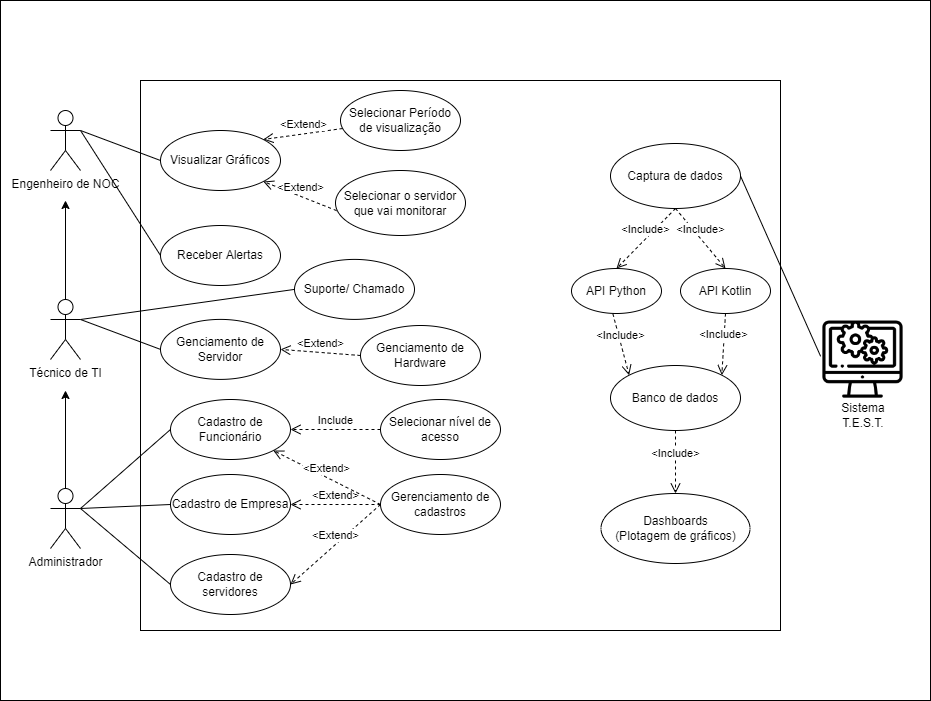

The diagram above was exported from draw.io. Its source (the exported page's mxGraphModel, read from the mxfile embedded in the PNG):
<mxGraphModel dx="1389" dy="618" grid="1" gridSize="10" guides="1" tooltips="1" connect="1" arrows="1" fold="1" page="1" pageScale="1" pageWidth="827" pageHeight="1169" math="0" shadow="0">
  <root>
    <mxCell id="0" />
    <mxCell id="1" parent="0" />
    <mxCell id="jPAG-VQj10h5Q-yX1Pw1-2" value="" style="rounded=0;whiteSpace=wrap;html=1;movable=1;resizable=1;rotatable=1;deletable=1;editable=1;locked=0;connectable=1;" vertex="1" parent="1">
      <mxGeometry y="40" width="930" height="700" as="geometry" />
    </mxCell>
    <mxCell id="8Vlbkun0EX3bjD-wtlK5-3" value="" style="rounded=0;whiteSpace=wrap;html=1;movable=1;resizable=1;rotatable=1;deletable=1;editable=1;locked=0;connectable=1;" parent="1" vertex="1">
      <mxGeometry x="140" y="120" width="640" height="550" as="geometry" />
    </mxCell>
    <mxCell id="8Vlbkun0EX3bjD-wtlK5-4" value="Engenheiro de NOC" style="shape=umlActor;verticalLabelPosition=bottom;verticalAlign=top;html=1;outlineConnect=0;" parent="1" vertex="1">
      <mxGeometry x="50" y="150" width="30" height="60" as="geometry" />
    </mxCell>
    <mxCell id="8Vlbkun0EX3bjD-wtlK5-5" value="Técnico de TI" style="shape=umlActor;verticalLabelPosition=bottom;verticalAlign=top;html=1;outlineConnect=0;" parent="1" vertex="1">
      <mxGeometry x="50" y="339" width="30" height="60" as="geometry" />
    </mxCell>
    <mxCell id="8Vlbkun0EX3bjD-wtlK5-6" value="Administrador" style="shape=umlActor;verticalLabelPosition=bottom;verticalAlign=top;html=1;outlineConnect=0;" parent="1" vertex="1">
      <mxGeometry x="50" y="528" width="30" height="60" as="geometry" />
    </mxCell>
    <mxCell id="8Vlbkun0EX3bjD-wtlK5-10" value="Visualizar Gráficos" style="ellipse;whiteSpace=wrap;html=1;" parent="1" vertex="1">
      <mxGeometry x="160" y="170" width="120" height="60" as="geometry" />
    </mxCell>
    <mxCell id="8Vlbkun0EX3bjD-wtlK5-11" value="Selecionar Período de visualização" style="ellipse;whiteSpace=wrap;html=1;" parent="1" vertex="1">
      <mxGeometry x="340" y="130" width="120" height="60" as="geometry" />
    </mxCell>
    <mxCell id="8Vlbkun0EX3bjD-wtlK5-12" value="Selecionar o servidor que vai monitorar" style="ellipse;whiteSpace=wrap;html=1;" parent="1" vertex="1">
      <mxGeometry x="335" y="210" width="130" height="65" as="geometry" />
    </mxCell>
    <mxCell id="8Vlbkun0EX3bjD-wtlK5-13" value="Receber Alertas" style="ellipse;whiteSpace=wrap;html=1;" parent="1" vertex="1">
      <mxGeometry x="160" y="265" width="120" height="60" as="geometry" />
    </mxCell>
    <mxCell id="8Vlbkun0EX3bjD-wtlK5-14" value="Suporte/ Chamado" style="ellipse;whiteSpace=wrap;html=1;" parent="1" vertex="1">
      <mxGeometry x="294" y="298.9" width="120" height="60" as="geometry" />
    </mxCell>
    <mxCell id="8Vlbkun0EX3bjD-wtlK5-15" value="Cadastro de servidores" style="ellipse;whiteSpace=wrap;html=1;" parent="1" vertex="1">
      <mxGeometry x="170" y="594" width="120" height="60" as="geometry" />
    </mxCell>
    <mxCell id="8Vlbkun0EX3bjD-wtlK5-16" value="Cadastro de Empresa" style="ellipse;whiteSpace=wrap;html=1;" parent="1" vertex="1">
      <mxGeometry x="170" y="514" width="120" height="60" as="geometry" />
    </mxCell>
    <mxCell id="8Vlbkun0EX3bjD-wtlK5-17" value="Cadastro de Funcionário" style="ellipse;whiteSpace=wrap;html=1;" parent="1" vertex="1">
      <mxGeometry x="170" y="439" width="120" height="60" as="geometry" />
    </mxCell>
    <mxCell id="8Vlbkun0EX3bjD-wtlK5-18" value="Selecionar nível de acesso" style="ellipse;whiteSpace=wrap;html=1;" parent="1" vertex="1">
      <mxGeometry x="380" y="439" width="120" height="60" as="geometry" />
    </mxCell>
    <mxCell id="8Vlbkun0EX3bjD-wtlK5-19" value="Gerenciamento de cadastros" style="ellipse;whiteSpace=wrap;html=1;" parent="1" vertex="1">
      <mxGeometry x="380" y="514" width="120" height="60" as="geometry" />
    </mxCell>
    <mxCell id="8Vlbkun0EX3bjD-wtlK5-21" value="Captura de dados" style="ellipse;whiteSpace=wrap;html=1;" parent="1" vertex="1">
      <mxGeometry x="610" y="183" width="130" height="65" as="geometry" />
    </mxCell>
    <mxCell id="8Vlbkun0EX3bjD-wtlK5-22" value="API Python" style="ellipse;whiteSpace=wrap;html=1;" parent="1" vertex="1">
      <mxGeometry x="571" y="308" width="90" height="45" as="geometry" />
    </mxCell>
    <mxCell id="8Vlbkun0EX3bjD-wtlK5-24" value="Banco de dados" style="ellipse;whiteSpace=wrap;html=1;" parent="1" vertex="1">
      <mxGeometry x="610" y="405" width="130" height="65" as="geometry" />
    </mxCell>
    <mxCell id="8Vlbkun0EX3bjD-wtlK5-25" value="Dashboards&lt;br&gt;(Plotagem de gráficos)" style="ellipse;whiteSpace=wrap;html=1;" parent="1" vertex="1">
      <mxGeometry x="600.5" y="533" width="149" height="70" as="geometry" />
    </mxCell>
    <mxCell id="8Vlbkun0EX3bjD-wtlK5-26" value="API Kotlin" style="ellipse;whiteSpace=wrap;html=1;" parent="1" vertex="1">
      <mxGeometry x="680" y="308" width="90" height="45" as="geometry" />
    </mxCell>
    <mxCell id="8Vlbkun0EX3bjD-wtlK5-27" value="&amp;lt;Include&amp;gt;" style="html=1;verticalAlign=bottom;endArrow=open;dashed=1;endSize=8;curved=0;rounded=0;exitX=0.5;exitY=1;exitDx=0;exitDy=0;entryX=0.5;entryY=0;entryDx=0;entryDy=0;" parent="1" source="8Vlbkun0EX3bjD-wtlK5-21" target="8Vlbkun0EX3bjD-wtlK5-22" edge="1">
      <mxGeometry relative="1" as="geometry">
        <mxPoint x="450" y="473" as="sourcePoint" />
        <mxPoint x="370" y="473" as="targetPoint" />
      </mxGeometry>
    </mxCell>
    <mxCell id="8Vlbkun0EX3bjD-wtlK5-28" value="&amp;lt;Extend&amp;gt;" style="html=1;verticalAlign=bottom;endArrow=open;dashed=1;endSize=8;curved=0;rounded=0;entryX=1;entryY=0;entryDx=0;entryDy=0;" parent="1" source="8Vlbkun0EX3bjD-wtlK5-11" target="8Vlbkun0EX3bjD-wtlK5-10" edge="1">
      <mxGeometry relative="1" as="geometry">
        <mxPoint x="320" y="150" as="sourcePoint" />
        <mxPoint x="240" y="150" as="targetPoint" />
      </mxGeometry>
    </mxCell>
    <mxCell id="8Vlbkun0EX3bjD-wtlK5-29" value="&amp;lt;Extend&amp;gt;" style="html=1;verticalAlign=bottom;endArrow=open;dashed=1;endSize=8;curved=0;rounded=0;entryX=1;entryY=1;entryDx=0;entryDy=0;exitX=0.008;exitY=0.617;exitDx=0;exitDy=0;exitPerimeter=0;" parent="1" source="8Vlbkun0EX3bjD-wtlK5-12" target="8Vlbkun0EX3bjD-wtlK5-10" edge="1">
      <mxGeometry relative="1" as="geometry">
        <mxPoint x="360" y="187" as="sourcePoint" />
        <mxPoint x="290" y="210" as="targetPoint" />
      </mxGeometry>
    </mxCell>
    <mxCell id="8Vlbkun0EX3bjD-wtlK5-30" value="&amp;lt;Extend&amp;gt;" style="html=1;verticalAlign=bottom;endArrow=open;dashed=1;endSize=8;curved=0;rounded=0;entryX=1;entryY=0.5;entryDx=0;entryDy=0;exitX=0;exitY=0.5;exitDx=0;exitDy=0;" parent="1" source="8Vlbkun0EX3bjD-wtlK5-19" target="8Vlbkun0EX3bjD-wtlK5-15" edge="1">
      <mxGeometry relative="1" as="geometry">
        <mxPoint x="374" y="514" as="sourcePoint" />
        <mxPoint x="300" y="485" as="targetPoint" />
      </mxGeometry>
    </mxCell>
    <mxCell id="8Vlbkun0EX3bjD-wtlK5-31" value="&amp;lt;Extend&amp;gt;" style="html=1;verticalAlign=bottom;endArrow=open;dashed=1;endSize=8;curved=0;rounded=0;entryX=1;entryY=0.5;entryDx=0;entryDy=0;exitX=0;exitY=0.5;exitDx=0;exitDy=0;" parent="1" source="8Vlbkun0EX3bjD-wtlK5-19" target="8Vlbkun0EX3bjD-wtlK5-16" edge="1">
      <mxGeometry relative="1" as="geometry">
        <mxPoint x="370" y="544" as="sourcePoint" />
        <mxPoint x="300" y="634" as="targetPoint" />
      </mxGeometry>
    </mxCell>
    <mxCell id="8Vlbkun0EX3bjD-wtlK5-32" value="&amp;lt;Extend&amp;gt;" style="html=1;verticalAlign=bottom;endArrow=open;dashed=1;endSize=8;curved=0;rounded=0;entryX=1;entryY=1;entryDx=0;entryDy=0;" parent="1" target="8Vlbkun0EX3bjD-wtlK5-17" edge="1">
      <mxGeometry relative="1" as="geometry">
        <mxPoint x="380" y="544" as="sourcePoint" />
        <mxPoint x="300" y="554" as="targetPoint" />
      </mxGeometry>
    </mxCell>
    <mxCell id="8Vlbkun0EX3bjD-wtlK5-33" value="Include" style="html=1;verticalAlign=bottom;endArrow=open;dashed=1;endSize=8;curved=0;rounded=0;entryX=1;entryY=0.5;entryDx=0;entryDy=0;exitX=0;exitY=0.5;exitDx=0;exitDy=0;" parent="1" source="8Vlbkun0EX3bjD-wtlK5-18" target="8Vlbkun0EX3bjD-wtlK5-17" edge="1">
      <mxGeometry relative="1" as="geometry">
        <mxPoint x="390" y="554" as="sourcePoint" />
        <mxPoint x="300" y="479" as="targetPoint" />
      </mxGeometry>
    </mxCell>
    <mxCell id="8Vlbkun0EX3bjD-wtlK5-34" value="&amp;lt;Include&amp;gt;" style="html=1;verticalAlign=bottom;endArrow=open;dashed=1;endSize=8;curved=0;rounded=0;exitX=0.5;exitY=1;exitDx=0;exitDy=0;entryX=0.5;entryY=0;entryDx=0;entryDy=0;" parent="1" source="8Vlbkun0EX3bjD-wtlK5-21" target="8Vlbkun0EX3bjD-wtlK5-26" edge="1">
      <mxGeometry relative="1" as="geometry">
        <mxPoint x="685" y="298" as="sourcePoint" />
        <mxPoint x="626" y="318" as="targetPoint" />
      </mxGeometry>
    </mxCell>
    <mxCell id="8Vlbkun0EX3bjD-wtlK5-35" value="&amp;lt;Include&amp;gt;" style="html=1;verticalAlign=bottom;endArrow=open;dashed=1;endSize=8;curved=0;rounded=0;exitX=0.5;exitY=1;exitDx=0;exitDy=0;entryX=1;entryY=0;entryDx=0;entryDy=0;" parent="1" source="8Vlbkun0EX3bjD-wtlK5-26" target="8Vlbkun0EX3bjD-wtlK5-24" edge="1">
      <mxGeometry relative="1" as="geometry">
        <mxPoint x="685" y="258" as="sourcePoint" />
        <mxPoint x="735" y="318" as="targetPoint" />
      </mxGeometry>
    </mxCell>
    <mxCell id="8Vlbkun0EX3bjD-wtlK5-36" value="&amp;lt;Include&amp;gt;" style="html=1;verticalAlign=bottom;endArrow=open;dashed=1;endSize=8;curved=0;rounded=0;exitX=0.46;exitY=1.008;exitDx=0;exitDy=0;entryX=0;entryY=0;entryDx=0;entryDy=0;exitPerimeter=0;" parent="1" source="8Vlbkun0EX3bjD-wtlK5-22" target="8Vlbkun0EX3bjD-wtlK5-24" edge="1">
      <mxGeometry relative="1" as="geometry">
        <mxPoint x="735" y="363" as="sourcePoint" />
        <mxPoint x="685" y="403" as="targetPoint" />
      </mxGeometry>
    </mxCell>
    <mxCell id="8Vlbkun0EX3bjD-wtlK5-37" value="&amp;lt;Include&amp;gt;" style="html=1;verticalAlign=bottom;endArrow=open;dashed=1;endSize=8;curved=0;rounded=0;exitX=0.5;exitY=1;exitDx=0;exitDy=0;entryX=0.5;entryY=0;entryDx=0;entryDy=0;" parent="1" source="8Vlbkun0EX3bjD-wtlK5-24" target="8Vlbkun0EX3bjD-wtlK5-25" edge="1">
      <mxGeometry relative="1" as="geometry">
        <mxPoint x="735" y="363" as="sourcePoint" />
        <mxPoint x="731" y="425" as="targetPoint" />
      </mxGeometry>
    </mxCell>
    <mxCell id="8Vlbkun0EX3bjD-wtlK5-41" value="" style="endArrow=none;html=1;rounded=0;exitX=1;exitY=0.3333333333333333;exitDx=0;exitDy=0;exitPerimeter=0;entryX=0;entryY=0.5;entryDx=0;entryDy=0;" parent="1" source="8Vlbkun0EX3bjD-wtlK5-5" target="8Vlbkun0EX3bjD-wtlK5-14" edge="1">
      <mxGeometry width="50" height="50" relative="1" as="geometry">
        <mxPoint x="490" y="420" as="sourcePoint" />
        <mxPoint x="540" y="370" as="targetPoint" />
      </mxGeometry>
    </mxCell>
    <mxCell id="8Vlbkun0EX3bjD-wtlK5-42" value="" style="endArrow=none;html=1;rounded=0;exitX=1;exitY=0.3333333333333333;exitDx=0;exitDy=0;exitPerimeter=0;entryX=0;entryY=0.5;entryDx=0;entryDy=0;" parent="1" source="8Vlbkun0EX3bjD-wtlK5-6" target="8Vlbkun0EX3bjD-wtlK5-17" edge="1">
      <mxGeometry width="50" height="50" relative="1" as="geometry">
        <mxPoint x="90" y="420" as="sourcePoint" />
        <mxPoint x="176" y="402" as="targetPoint" />
      </mxGeometry>
    </mxCell>
    <mxCell id="8Vlbkun0EX3bjD-wtlK5-43" value="" style="endArrow=none;html=1;rounded=0;entryX=0;entryY=0.5;entryDx=0;entryDy=0;exitX=1;exitY=0.3333333333333333;exitDx=0;exitDy=0;exitPerimeter=0;" parent="1" source="8Vlbkun0EX3bjD-wtlK5-6" target="8Vlbkun0EX3bjD-wtlK5-16" edge="1">
      <mxGeometry width="50" height="50" relative="1" as="geometry">
        <mxPoint x="80" y="550" as="sourcePoint" />
        <mxPoint x="180" y="595" as="targetPoint" />
      </mxGeometry>
    </mxCell>
    <mxCell id="8Vlbkun0EX3bjD-wtlK5-44" value="" style="endArrow=none;html=1;rounded=0;exitX=1;exitY=0.3333333333333333;exitDx=0;exitDy=0;exitPerimeter=0;entryX=0;entryY=0.5;entryDx=0;entryDy=0;" parent="1" source="8Vlbkun0EX3bjD-wtlK5-6" target="8Vlbkun0EX3bjD-wtlK5-15" edge="1">
      <mxGeometry width="50" height="50" relative="1" as="geometry">
        <mxPoint x="100" y="670" as="sourcePoint" />
        <mxPoint x="180" y="670" as="targetPoint" />
      </mxGeometry>
    </mxCell>
    <mxCell id="8Vlbkun0EX3bjD-wtlK5-45" value="" style="endArrow=none;html=1;rounded=0;exitX=1;exitY=0.3333333333333333;exitDx=0;exitDy=0;exitPerimeter=0;entryX=0;entryY=0.5;entryDx=0;entryDy=0;" parent="1" source="8Vlbkun0EX3bjD-wtlK5-4" target="8Vlbkun0EX3bjD-wtlK5-10" edge="1">
      <mxGeometry width="50" height="50" relative="1" as="geometry">
        <mxPoint x="90" y="420" as="sourcePoint" />
        <mxPoint x="176" y="402" as="targetPoint" />
      </mxGeometry>
    </mxCell>
    <mxCell id="8Vlbkun0EX3bjD-wtlK5-46" value="" style="endArrow=none;html=1;rounded=0;entryX=0;entryY=0.5;entryDx=0;entryDy=0;" parent="1" target="8Vlbkun0EX3bjD-wtlK5-13" edge="1">
      <mxGeometry width="50" height="50" relative="1" as="geometry">
        <mxPoint x="80" y="170" as="sourcePoint" />
        <mxPoint x="170" y="210" as="targetPoint" />
      </mxGeometry>
    </mxCell>
    <mxCell id="8Vlbkun0EX3bjD-wtlK5-47" value="" style="endArrow=classic;html=1;rounded=0;exitX=0.5;exitY=0;exitDx=0;exitDy=0;exitPerimeter=0;" parent="1" source="8Vlbkun0EX3bjD-wtlK5-5" edge="1">
      <mxGeometry width="50" height="50" relative="1" as="geometry">
        <mxPoint x="30" y="340" as="sourcePoint" />
        <mxPoint x="65" y="240" as="targetPoint" />
      </mxGeometry>
    </mxCell>
    <mxCell id="8Vlbkun0EX3bjD-wtlK5-48" value="" style="endArrow=classic;html=1;rounded=0;exitX=0.5;exitY=0;exitDx=0;exitDy=0;exitPerimeter=0;" parent="1" source="8Vlbkun0EX3bjD-wtlK5-6" edge="1">
      <mxGeometry width="50" height="50" relative="1" as="geometry">
        <mxPoint x="64.41" y="615" as="sourcePoint" />
        <mxPoint x="65" y="430" as="targetPoint" />
      </mxGeometry>
    </mxCell>
    <mxCell id="8Vlbkun0EX3bjD-wtlK5-49" value="" style="endArrow=none;html=1;rounded=0;entryX=-0.028;entryY=0.461;entryDx=0;entryDy=0;exitX=1;exitY=0.5;exitDx=0;exitDy=0;entryPerimeter=0;" parent="1" source="8Vlbkun0EX3bjD-wtlK5-21" target="jPAG-VQj10h5Q-yX1Pw1-1" edge="1">
      <mxGeometry width="50" height="50" relative="1" as="geometry">
        <mxPoint x="90" y="180" as="sourcePoint" />
        <mxPoint x="836" y="395" as="targetPoint" />
      </mxGeometry>
    </mxCell>
    <mxCell id="jPAG-VQj10h5Q-yX1Pw1-1" value="" style="shape=image;verticalLabelPosition=bottom;labelBackgroundColor=default;verticalAlign=top;aspect=fixed;imageAspect=0;image=data:image/png,(base64 omitted: 30240 chars);" vertex="1" parent="1">
      <mxGeometry x="822.38" y="358.9" width="80.25" height="80.1" as="geometry" />
    </mxCell>
    <mxCell id="8Vlbkun0EX3bjD-wtlK5-50" value="Sistema&lt;br&gt;T.E.S.T." style="text;html=1;strokeColor=none;fillColor=none;align=center;verticalAlign=middle;whiteSpace=wrap;rounded=0;" parent="1" vertex="1">
      <mxGeometry x="832.5" y="440" width="60" height="30" as="geometry" />
    </mxCell>
    <mxCell id="jPAG-VQj10h5Q-yX1Pw1-3" value="Genciamento de Servidor" style="ellipse;whiteSpace=wrap;html=1;" vertex="1" parent="1">
      <mxGeometry x="160" y="358.9" width="120" height="60" as="geometry" />
    </mxCell>
    <mxCell id="jPAG-VQj10h5Q-yX1Pw1-4" value="Genciamento de Hardware" style="ellipse;whiteSpace=wrap;html=1;" vertex="1" parent="1">
      <mxGeometry x="360" y="365" width="120" height="60" as="geometry" />
    </mxCell>
    <mxCell id="jPAG-VQj10h5Q-yX1Pw1-5" value="" style="endArrow=none;html=1;rounded=0;entryX=0;entryY=0.5;entryDx=0;entryDy=0;exitX=1;exitY=0.3333333333333333;exitDx=0;exitDy=0;exitPerimeter=0;" edge="1" parent="1" source="8Vlbkun0EX3bjD-wtlK5-5" target="jPAG-VQj10h5Q-yX1Pw1-3">
      <mxGeometry width="50" height="50" relative="1" as="geometry">
        <mxPoint x="90" y="360" as="sourcePoint" />
        <mxPoint x="300" y="330" as="targetPoint" />
      </mxGeometry>
    </mxCell>
    <mxCell id="jPAG-VQj10h5Q-yX1Pw1-6" value="&amp;lt;Extend&amp;gt;" style="html=1;verticalAlign=bottom;endArrow=open;dashed=1;endSize=8;curved=0;rounded=0;entryX=1;entryY=0.5;entryDx=0;entryDy=0;exitX=0;exitY=0.5;exitDx=0;exitDy=0;" edge="1" parent="1" source="jPAG-VQj10h5Q-yX1Pw1-4" target="jPAG-VQj10h5Q-yX1Pw1-3">
      <mxGeometry relative="1" as="geometry">
        <mxPoint x="346.0400000000002" y="260.1049999999999" as="sourcePoint" />
        <mxPoint x="272.8001858908865" y="231.02465271833012" as="targetPoint" />
      </mxGeometry>
    </mxCell>
  </root>
</mxGraphModel>